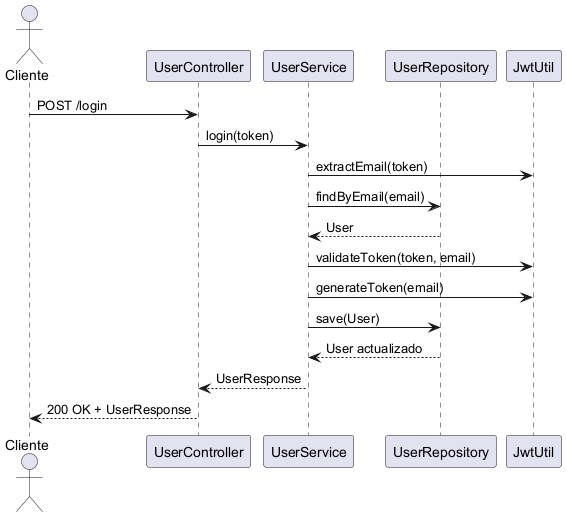

The diagram above was rendered by PlantUML. Its source (embedded in the PNG):
@startuml
actor Cliente
participant "UserController" as UC
participant "UserService" as US
participant "UserRepository" as UR
participant "JwtUtil" as JWT

Cliente -> UC : POST /login
UC -> US : login(token)
US -> JWT : extractEmail(token)
US -> UR : findByEmail(email)
UR --> US : User
US -> JWT : validateToken(token, email)
US -> JWT : generateToken(email)
US -> UR : save(User)
UR --> US : User actualizado
US --> UC : UserResponse
UC --> Cliente : 200 OK + UserResponse
@enduml